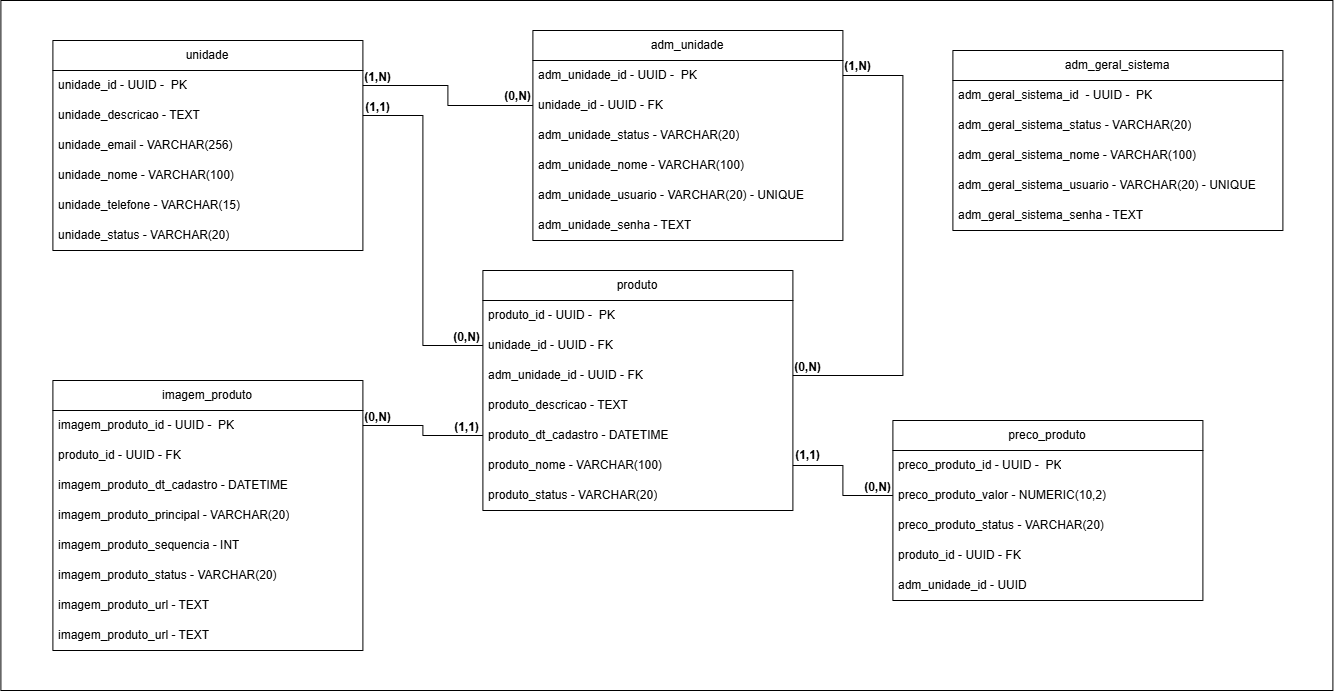

The diagram above was exported from draw.io. Its source (the exported page's mxGraphModel, read from the mxfile embedded in the PNG):
<mxGraphModel dx="2250" dy="882" grid="1" gridSize="10" guides="1" tooltips="1" connect="1" arrows="1" fold="1" page="1" pageScale="1" pageWidth="827" pageHeight="1169" math="0" shadow="0">
  <root>
    <mxCell id="0" />
    <mxCell id="1" parent="0" />
    <mxCell id="mYTY_nJkfuy16k-syEfp-82" parent="1" style="rounded=0;whiteSpace=wrap;html=1;labelBackgroundColor=none;" value="" vertex="1">
      <mxGeometry height="690" width="1332" x="-362" y="390" as="geometry" />
    </mxCell>
    <mxCell id="mYTY_nJkfuy16k-syEfp-1" parent="1" style="swimlane;fontStyle=1;childLayout=stackLayout;horizontal=1;startSize=30;horizontalStack=0;resizeParent=1;resizeParentMax=0;resizeLast=0;collapsible=1;marginBottom=0;whiteSpace=wrap;html=1;" value="&lt;div style=&quot;text-align: left;&quot;&gt;&lt;span style=&quot;color: rgb(0, 0, 0); font-weight: 400;&quot;&gt;adm_geral_sistema&lt;/span&gt;&lt;/div&gt;" vertex="1">
      <mxGeometry height="180" width="330" x="590" y="440" as="geometry" />
    </mxCell>
    <mxCell id="mYTY_nJkfuy16k-syEfp-2" parent="mYTY_nJkfuy16k-syEfp-1" style="text;strokeColor=none;fillColor=none;align=left;verticalAlign=middle;spacingLeft=4;spacingRight=4;overflow=hidden;points=[[0,0.5],[1,0.5]];portConstraint=eastwest;rotatable=0;whiteSpace=wrap;html=1;" value="adm_geral_sistema_id&amp;nbsp; - UUID -&amp;nbsp; PK" vertex="1">
      <mxGeometry height="30" width="330" y="30" as="geometry" />
    </mxCell>
    <mxCell id="mYTY_nJkfuy16k-syEfp-13" parent="mYTY_nJkfuy16k-syEfp-1" style="text;strokeColor=none;fillColor=none;align=left;verticalAlign=middle;spacingLeft=4;spacingRight=4;overflow=hidden;points=[[0,0.5],[1,0.5]];portConstraint=eastwest;rotatable=0;whiteSpace=wrap;html=1;" value="adm_geral_sistema_status - VARCHAR(20&lt;span style=&quot;background-color: transparent; color: light-dark(rgb(0, 0, 0), rgb(255, 255, 255));&quot;&gt;)&lt;/span&gt;" vertex="1">
      <mxGeometry height="30" width="330" y="60" as="geometry" />
    </mxCell>
    <mxCell id="mYTY_nJkfuy16k-syEfp-12" parent="mYTY_nJkfuy16k-syEfp-1" style="text;strokeColor=none;fillColor=none;align=left;verticalAlign=middle;spacingLeft=4;spacingRight=4;overflow=hidden;points=[[0,0.5],[1,0.5]];portConstraint=eastwest;rotatable=0;whiteSpace=wrap;html=1;" value="adm_geral_sistema_nome - VARCHAR(100)" vertex="1">
      <mxGeometry height="30" width="330" y="90" as="geometry" />
    </mxCell>
    <mxCell id="mYTY_nJkfuy16k-syEfp-14" parent="mYTY_nJkfuy16k-syEfp-1" style="text;strokeColor=none;fillColor=none;align=left;verticalAlign=middle;spacingLeft=4;spacingRight=4;overflow=hidden;points=[[0,0.5],[1,0.5]];portConstraint=eastwest;rotatable=0;whiteSpace=wrap;html=1;" value="adm_geral_sistema_usuario - VARCHAR(20) - UNIQUE" vertex="1">
      <mxGeometry height="30" width="330" y="120" as="geometry" />
    </mxCell>
    <mxCell id="mYTY_nJkfuy16k-syEfp-15" parent="mYTY_nJkfuy16k-syEfp-1" style="text;strokeColor=none;fillColor=none;align=left;verticalAlign=middle;spacingLeft=4;spacingRight=4;overflow=hidden;points=[[0,0.5],[1,0.5]];portConstraint=eastwest;rotatable=0;whiteSpace=wrap;html=1;" value="adm_geral_sistema_senha - TEXT" vertex="1">
      <mxGeometry height="30" width="330" y="150" as="geometry" />
    </mxCell>
    <mxCell id="mYTY_nJkfuy16k-syEfp-16" parent="1" style="swimlane;fontStyle=1;childLayout=stackLayout;horizontal=1;startSize=30;horizontalStack=0;resizeParent=1;resizeParentMax=0;resizeLast=0;collapsible=1;marginBottom=0;whiteSpace=wrap;html=1;" value="&lt;div style=&quot;text-align: left;&quot;&gt;&lt;span style=&quot;color: rgb(0, 0, 0); font-weight: 400;&quot;&gt;adm_unidade&lt;/span&gt;&lt;/div&gt;" vertex="1">
      <mxGeometry height="210" width="310" x="170" y="420" as="geometry" />
    </mxCell>
    <mxCell id="mYTY_nJkfuy16k-syEfp-17" parent="mYTY_nJkfuy16k-syEfp-16" style="text;strokeColor=none;fillColor=none;align=left;verticalAlign=middle;spacingLeft=4;spacingRight=4;overflow=hidden;points=[[0,0.5],[1,0.5]];portConstraint=eastwest;rotatable=0;whiteSpace=wrap;html=1;" value="adm_unidade_id - UUID -&amp;nbsp; PK" vertex="1">
      <mxGeometry height="30" width="310" y="30" as="geometry" />
    </mxCell>
    <mxCell id="mYTY_nJkfuy16k-syEfp-22" parent="mYTY_nJkfuy16k-syEfp-16" style="text;strokeColor=none;fillColor=none;align=left;verticalAlign=middle;spacingLeft=4;spacingRight=4;overflow=hidden;points=[[0,0.5],[1,0.5]];portConstraint=eastwest;rotatable=0;whiteSpace=wrap;html=1;" value="unidade_id - UUID - FK" vertex="1">
      <mxGeometry height="30" width="310" y="60" as="geometry" />
    </mxCell>
    <mxCell id="mYTY_nJkfuy16k-syEfp-18" parent="mYTY_nJkfuy16k-syEfp-16" style="text;strokeColor=none;fillColor=none;align=left;verticalAlign=middle;spacingLeft=4;spacingRight=4;overflow=hidden;points=[[0,0.5],[1,0.5]];portConstraint=eastwest;rotatable=0;whiteSpace=wrap;html=1;" value="adm_unidade_status - VARCHAR(20&lt;span style=&quot;background-color: transparent; color: light-dark(rgb(0, 0, 0), rgb(255, 255, 255));&quot;&gt;)&lt;/span&gt;" vertex="1">
      <mxGeometry height="30" width="310" y="90" as="geometry" />
    </mxCell>
    <mxCell id="mYTY_nJkfuy16k-syEfp-19" parent="mYTY_nJkfuy16k-syEfp-16" style="text;strokeColor=none;fillColor=none;align=left;verticalAlign=middle;spacingLeft=4;spacingRight=4;overflow=hidden;points=[[0,0.5],[1,0.5]];portConstraint=eastwest;rotatable=0;whiteSpace=wrap;html=1;" value="adm_unidade_nome - VARCHAR(100)" vertex="1">
      <mxGeometry height="30" width="310" y="120" as="geometry" />
    </mxCell>
    <mxCell id="mYTY_nJkfuy16k-syEfp-20" parent="mYTY_nJkfuy16k-syEfp-16" style="text;strokeColor=none;fillColor=none;align=left;verticalAlign=middle;spacingLeft=4;spacingRight=4;overflow=hidden;points=[[0,0.5],[1,0.5]];portConstraint=eastwest;rotatable=0;whiteSpace=wrap;html=1;" value="adm_unidade_usuario - VARCHAR(20) - UNIQUE" vertex="1">
      <mxGeometry height="30" width="310" y="150" as="geometry" />
    </mxCell>
    <mxCell id="mYTY_nJkfuy16k-syEfp-21" parent="mYTY_nJkfuy16k-syEfp-16" style="text;strokeColor=none;fillColor=none;align=left;verticalAlign=middle;spacingLeft=4;spacingRight=4;overflow=hidden;points=[[0,0.5],[1,0.5]];portConstraint=eastwest;rotatable=0;whiteSpace=wrap;html=1;" value="adm_unidade_senha - TEXT" vertex="1">
      <mxGeometry height="30" width="310" y="180" as="geometry" />
    </mxCell>
    <mxCell id="mYTY_nJkfuy16k-syEfp-23" parent="1" style="swimlane;fontStyle=1;childLayout=stackLayout;horizontal=1;startSize=30;horizontalStack=0;resizeParent=1;resizeParentMax=0;resizeLast=0;collapsible=1;marginBottom=0;whiteSpace=wrap;html=1;" value="&lt;div style=&quot;text-align: left;&quot;&gt;&lt;span style=&quot;color: rgb(0, 0, 0); font-weight: 400;&quot;&gt;unidade&lt;/span&gt;&lt;/div&gt;" vertex="1">
      <mxGeometry height="210" width="310" x="-310" y="430" as="geometry" />
    </mxCell>
    <mxCell id="mYTY_nJkfuy16k-syEfp-24" parent="mYTY_nJkfuy16k-syEfp-23" style="text;strokeColor=none;fillColor=none;align=left;verticalAlign=middle;spacingLeft=4;spacingRight=4;overflow=hidden;points=[[0,0.5],[1,0.5]];portConstraint=eastwest;rotatable=0;whiteSpace=wrap;html=1;" value="unidade_id - UUID -&amp;nbsp; PK" vertex="1">
      <mxGeometry height="30" width="310" y="30" as="geometry" />
    </mxCell>
    <mxCell id="mYTY_nJkfuy16k-syEfp-25" parent="mYTY_nJkfuy16k-syEfp-23" style="text;strokeColor=none;fillColor=none;align=left;verticalAlign=middle;spacingLeft=4;spacingRight=4;overflow=hidden;points=[[0,0.5],[1,0.5]];portConstraint=eastwest;rotatable=0;whiteSpace=wrap;html=1;" value="unidade_descricao - TEXT" vertex="1">
      <mxGeometry height="30" width="310" y="60" as="geometry" />
    </mxCell>
    <mxCell id="mYTY_nJkfuy16k-syEfp-26" parent="mYTY_nJkfuy16k-syEfp-23" style="text;strokeColor=none;fillColor=none;align=left;verticalAlign=middle;spacingLeft=4;spacingRight=4;overflow=hidden;points=[[0,0.5],[1,0.5]];portConstraint=eastwest;rotatable=0;whiteSpace=wrap;html=1;" value="unidade_email - VARCHAR(256)" vertex="1">
      <mxGeometry height="30" width="310" y="90" as="geometry" />
    </mxCell>
    <mxCell id="mYTY_nJkfuy16k-syEfp-27" parent="mYTY_nJkfuy16k-syEfp-23" style="text;strokeColor=none;fillColor=none;align=left;verticalAlign=middle;spacingLeft=4;spacingRight=4;overflow=hidden;points=[[0,0.5],[1,0.5]];portConstraint=eastwest;rotatable=0;whiteSpace=wrap;html=1;" value="unidade_nome - VARCHAR(100)" vertex="1">
      <mxGeometry height="30" width="310" y="120" as="geometry" />
    </mxCell>
    <mxCell id="mYTY_nJkfuy16k-syEfp-28" parent="mYTY_nJkfuy16k-syEfp-23" style="text;strokeColor=none;fillColor=none;align=left;verticalAlign=middle;spacingLeft=4;spacingRight=4;overflow=hidden;points=[[0,0.5],[1,0.5]];portConstraint=eastwest;rotatable=0;whiteSpace=wrap;html=1;" value="unidade_telefone - VARCHAR(15)" vertex="1">
      <mxGeometry height="30" width="310" y="150" as="geometry" />
    </mxCell>
    <mxCell id="mYTY_nJkfuy16k-syEfp-29" parent="mYTY_nJkfuy16k-syEfp-23" style="text;strokeColor=none;fillColor=none;align=left;verticalAlign=middle;spacingLeft=4;spacingRight=4;overflow=hidden;points=[[0,0.5],[1,0.5]];portConstraint=eastwest;rotatable=0;whiteSpace=wrap;html=1;" value="unidade_status - VARCHAR(20)" vertex="1">
      <mxGeometry height="30" width="310" y="180" as="geometry" />
    </mxCell>
    <mxCell id="mYTY_nJkfuy16k-syEfp-30" parent="1" style="swimlane;fontStyle=1;childLayout=stackLayout;horizontal=1;startSize=30;horizontalStack=0;resizeParent=1;resizeParentMax=0;resizeLast=0;collapsible=1;marginBottom=0;whiteSpace=wrap;html=1;" value="&lt;div style=&quot;text-align: left;&quot;&gt;&lt;span style=&quot;color: rgb(0, 0, 0); font-weight: 400;&quot;&gt;produto&lt;/span&gt;&lt;/div&gt;" vertex="1">
      <mxGeometry height="240" width="310" x="120" y="660" as="geometry" />
    </mxCell>
    <mxCell id="mYTY_nJkfuy16k-syEfp-31" parent="mYTY_nJkfuy16k-syEfp-30" style="text;strokeColor=none;fillColor=none;align=left;verticalAlign=middle;spacingLeft=4;spacingRight=4;overflow=hidden;points=[[0,0.5],[1,0.5]];portConstraint=eastwest;rotatable=0;whiteSpace=wrap;html=1;" value="produto_id - UUID -&amp;nbsp; PK" vertex="1">
      <mxGeometry height="30" width="310" y="30" as="geometry" />
    </mxCell>
    <mxCell id="mYTY_nJkfuy16k-syEfp-37" parent="mYTY_nJkfuy16k-syEfp-30" style="text;strokeColor=none;fillColor=none;align=left;verticalAlign=middle;spacingLeft=4;spacingRight=4;overflow=hidden;points=[[0,0.5],[1,0.5]];portConstraint=eastwest;rotatable=0;whiteSpace=wrap;html=1;" value="unidade_id - UUID - FK" vertex="1">
      <mxGeometry height="30" width="310" y="60" as="geometry" />
    </mxCell>
    <mxCell id="mYTY_nJkfuy16k-syEfp-35" parent="mYTY_nJkfuy16k-syEfp-30" style="text;strokeColor=none;fillColor=none;align=left;verticalAlign=middle;spacingLeft=4;spacingRight=4;overflow=hidden;points=[[0,0.5],[1,0.5]];portConstraint=eastwest;rotatable=0;whiteSpace=wrap;html=1;" value="adm_unidade_id - UUID - FK" vertex="1">
      <mxGeometry height="30" width="310" y="90" as="geometry" />
    </mxCell>
    <mxCell id="mYTY_nJkfuy16k-syEfp-32" parent="mYTY_nJkfuy16k-syEfp-30" style="text;strokeColor=none;fillColor=none;align=left;verticalAlign=middle;spacingLeft=4;spacingRight=4;overflow=hidden;points=[[0,0.5],[1,0.5]];portConstraint=eastwest;rotatable=0;whiteSpace=wrap;html=1;" value="produto_descricao - TEXT" vertex="1">
      <mxGeometry height="30" width="310" y="120" as="geometry" />
    </mxCell>
    <mxCell id="mYTY_nJkfuy16k-syEfp-33" parent="mYTY_nJkfuy16k-syEfp-30" style="text;strokeColor=none;fillColor=none;align=left;verticalAlign=middle;spacingLeft=4;spacingRight=4;overflow=hidden;points=[[0,0.5],[1,0.5]];portConstraint=eastwest;rotatable=0;whiteSpace=wrap;html=1;" value="produto_dt_cadastro - DATETIME" vertex="1">
      <mxGeometry height="30" width="310" y="150" as="geometry" />
    </mxCell>
    <mxCell id="mYTY_nJkfuy16k-syEfp-34" parent="mYTY_nJkfuy16k-syEfp-30" style="text;strokeColor=none;fillColor=none;align=left;verticalAlign=middle;spacingLeft=4;spacingRight=4;overflow=hidden;points=[[0,0.5],[1,0.5]];portConstraint=eastwest;rotatable=0;whiteSpace=wrap;html=1;" value="produto_nome - VARCHAR(100)" vertex="1">
      <mxGeometry height="30" width="310" y="180" as="geometry" />
    </mxCell>
    <mxCell id="mYTY_nJkfuy16k-syEfp-36" parent="mYTY_nJkfuy16k-syEfp-30" style="text;strokeColor=none;fillColor=none;align=left;verticalAlign=middle;spacingLeft=4;spacingRight=4;overflow=hidden;points=[[0,0.5],[1,0.5]];portConstraint=eastwest;rotatable=0;whiteSpace=wrap;html=1;" value="produto_status - VARCHAR(20)" vertex="1">
      <mxGeometry height="30" width="310" y="210" as="geometry" />
    </mxCell>
    <mxCell id="mYTY_nJkfuy16k-syEfp-38" parent="1" style="swimlane;fontStyle=1;childLayout=stackLayout;horizontal=1;startSize=30;horizontalStack=0;resizeParent=1;resizeParentMax=0;resizeLast=0;collapsible=1;marginBottom=0;whiteSpace=wrap;html=1;" value="&lt;div style=&quot;text-align: left;&quot;&gt;&lt;span style=&quot;color: rgb(0, 0, 0); font-weight: 400;&quot;&gt;imagem_produto&lt;/span&gt;&lt;/div&gt;" vertex="1">
      <mxGeometry height="270" width="310" x="-310" y="770" as="geometry" />
    </mxCell>
    <mxCell id="mYTY_nJkfuy16k-syEfp-39" parent="mYTY_nJkfuy16k-syEfp-38" style="text;strokeColor=none;fillColor=none;align=left;verticalAlign=middle;spacingLeft=4;spacingRight=4;overflow=hidden;points=[[0,0.5],[1,0.5]];portConstraint=eastwest;rotatable=0;whiteSpace=wrap;html=1;" value="imagem_produto_id - UUID -&amp;nbsp; PK" vertex="1">
      <mxGeometry height="30" width="310" y="30" as="geometry" />
    </mxCell>
    <mxCell id="mYTY_nJkfuy16k-syEfp-45" parent="mYTY_nJkfuy16k-syEfp-38" style="text;strokeColor=none;fillColor=none;align=left;verticalAlign=middle;spacingLeft=4;spacingRight=4;overflow=hidden;points=[[0,0.5],[1,0.5]];portConstraint=eastwest;rotatable=0;whiteSpace=wrap;html=1;" value="produto_id - UUID - FK" vertex="1">
      <mxGeometry height="30" width="310" y="60" as="geometry" />
    </mxCell>
    <mxCell id="mYTY_nJkfuy16k-syEfp-41" parent="mYTY_nJkfuy16k-syEfp-38" style="text;strokeColor=none;fillColor=none;align=left;verticalAlign=middle;spacingLeft=4;spacingRight=4;overflow=hidden;points=[[0,0.5],[1,0.5]];portConstraint=eastwest;rotatable=0;whiteSpace=wrap;html=1;" value="imagem_produto_dt_cadastro - DATETIME" vertex="1">
      <mxGeometry height="30" width="310" y="90" as="geometry" />
    </mxCell>
    <mxCell id="mYTY_nJkfuy16k-syEfp-42" parent="mYTY_nJkfuy16k-syEfp-38" style="text;strokeColor=none;fillColor=none;align=left;verticalAlign=middle;spacingLeft=4;spacingRight=4;overflow=hidden;points=[[0,0.5],[1,0.5]];portConstraint=eastwest;rotatable=0;whiteSpace=wrap;html=1;" value="imagem_produto_principal - VARCHAR(20)" vertex="1">
      <mxGeometry height="30" width="310" y="120" as="geometry" />
    </mxCell>
    <mxCell id="mYTY_nJkfuy16k-syEfp-43" parent="mYTY_nJkfuy16k-syEfp-38" style="text;strokeColor=none;fillColor=none;align=left;verticalAlign=middle;spacingLeft=4;spacingRight=4;overflow=hidden;points=[[0,0.5],[1,0.5]];portConstraint=eastwest;rotatable=0;whiteSpace=wrap;html=1;" value="imagem_produto_sequencia - INT" vertex="1">
      <mxGeometry height="30" width="310" y="150" as="geometry" />
    </mxCell>
    <mxCell id="mYTY_nJkfuy16k-syEfp-44" parent="mYTY_nJkfuy16k-syEfp-38" style="text;strokeColor=none;fillColor=none;align=left;verticalAlign=middle;spacingLeft=4;spacingRight=4;overflow=hidden;points=[[0,0.5],[1,0.5]];portConstraint=eastwest;rotatable=0;whiteSpace=wrap;html=1;" value="imagem_produto_status - VARCHAR(20)" vertex="1">
      <mxGeometry height="30" width="310" y="180" as="geometry" />
    </mxCell>
    <mxCell id="mYTY_nJkfuy16k-syEfp-46" parent="mYTY_nJkfuy16k-syEfp-38" style="text;strokeColor=none;fillColor=none;align=left;verticalAlign=middle;spacingLeft=4;spacingRight=4;overflow=hidden;points=[[0,0.5],[1,0.5]];portConstraint=eastwest;rotatable=0;whiteSpace=wrap;html=1;" value="imagem_produto_url - TEXT" vertex="1">
      <mxGeometry height="30" width="310" y="210" as="geometry" />
    </mxCell>
    <mxCell id="mYTY_nJkfuy16k-syEfp-47" parent="mYTY_nJkfuy16k-syEfp-38" style="text;strokeColor=none;fillColor=none;align=left;verticalAlign=middle;spacingLeft=4;spacingRight=4;overflow=hidden;points=[[0,0.5],[1,0.5]];portConstraint=eastwest;rotatable=0;whiteSpace=wrap;html=1;" value="imagem_produto_url - TEXT" vertex="1">
      <mxGeometry height="30" width="310" y="240" as="geometry" />
    </mxCell>
    <mxCell id="mYTY_nJkfuy16k-syEfp-56" parent="1" style="swimlane;fontStyle=1;childLayout=stackLayout;horizontal=1;startSize=30;horizontalStack=0;resizeParent=1;resizeParentMax=0;resizeLast=0;collapsible=1;marginBottom=0;whiteSpace=wrap;html=1;" value="&lt;div style=&quot;text-align: left;&quot;&gt;&lt;span style=&quot;color: rgb(0, 0, 0); font-weight: 400;&quot;&gt;preco_produto&lt;/span&gt;&lt;/div&gt;" vertex="1">
      <mxGeometry height="180" width="310" x="530" y="810" as="geometry" />
    </mxCell>
    <mxCell id="mYTY_nJkfuy16k-syEfp-57" parent="mYTY_nJkfuy16k-syEfp-56" style="text;strokeColor=none;fillColor=none;align=left;verticalAlign=middle;spacingLeft=4;spacingRight=4;overflow=hidden;points=[[0,0.5],[1,0.5]];portConstraint=eastwest;rotatable=0;whiteSpace=wrap;html=1;" value="preco_produto_id - UUID -&amp;nbsp; PK" vertex="1">
      <mxGeometry height="30" width="310" y="30" as="geometry" />
    </mxCell>
    <mxCell id="mYTY_nJkfuy16k-syEfp-62" parent="mYTY_nJkfuy16k-syEfp-56" style="text;strokeColor=none;fillColor=none;align=left;verticalAlign=middle;spacingLeft=4;spacingRight=4;overflow=hidden;points=[[0,0.5],[1,0.5]];portConstraint=eastwest;rotatable=0;whiteSpace=wrap;html=1;" value="preco_produto_valor - NUMERIC(10,2)" vertex="1">
      <mxGeometry height="30" width="310" y="60" as="geometry" />
    </mxCell>
    <mxCell id="mYTY_nJkfuy16k-syEfp-61" parent="mYTY_nJkfuy16k-syEfp-56" style="text;strokeColor=none;fillColor=none;align=left;verticalAlign=middle;spacingLeft=4;spacingRight=4;overflow=hidden;points=[[0,0.5],[1,0.5]];portConstraint=eastwest;rotatable=0;whiteSpace=wrap;html=1;" value="preco_produto_status - VARCHAR(20)" vertex="1">
      <mxGeometry height="30" width="310" y="90" as="geometry" />
    </mxCell>
    <mxCell id="mYTY_nJkfuy16k-syEfp-64" parent="mYTY_nJkfuy16k-syEfp-56" style="text;strokeColor=none;fillColor=none;align=left;verticalAlign=middle;spacingLeft=4;spacingRight=4;overflow=hidden;points=[[0,0.5],[1,0.5]];portConstraint=eastwest;rotatable=0;whiteSpace=wrap;html=1;" value="produto_id - UUID - FK" vertex="1">
      <mxGeometry height="30" width="310" y="120" as="geometry" />
    </mxCell>
    <mxCell id="mYTY_nJkfuy16k-syEfp-63" parent="mYTY_nJkfuy16k-syEfp-56" style="text;strokeColor=none;fillColor=none;align=left;verticalAlign=middle;spacingLeft=4;spacingRight=4;overflow=hidden;points=[[0,0.5],[1,0.5]];portConstraint=eastwest;rotatable=0;whiteSpace=wrap;html=1;" value="adm_unidade_id - UUID" vertex="1">
      <mxGeometry height="30" width="310" y="150" as="geometry" />
    </mxCell>
    <mxCell id="mYTY_nJkfuy16k-syEfp-66" edge="1" parent="1" source="mYTY_nJkfuy16k-syEfp-24" style="edgeStyle=orthogonalEdgeStyle;rounded=0;orthogonalLoop=1;jettySize=auto;html=1;entryX=0;entryY=0.5;entryDx=0;entryDy=0;endArrow=none;endFill=0;" target="mYTY_nJkfuy16k-syEfp-22">
      <mxGeometry relative="1" as="geometry" />
    </mxCell>
    <mxCell id="mYTY_nJkfuy16k-syEfp-68" edge="1" parent="1" source="mYTY_nJkfuy16k-syEfp-25" style="edgeStyle=orthogonalEdgeStyle;rounded=0;orthogonalLoop=1;jettySize=auto;html=1;entryX=0;entryY=0.5;entryDx=0;entryDy=0;endArrow=none;endFill=0;" target="mYTY_nJkfuy16k-syEfp-37">
      <mxGeometry relative="1" as="geometry" />
    </mxCell>
    <mxCell id="mYTY_nJkfuy16k-syEfp-69" edge="1" parent="1" source="mYTY_nJkfuy16k-syEfp-17" style="edgeStyle=orthogonalEdgeStyle;rounded=0;orthogonalLoop=1;jettySize=auto;html=1;exitX=1;exitY=0.5;exitDx=0;exitDy=0;endArrow=none;endFill=0;" target="mYTY_nJkfuy16k-syEfp-35">
      <mxGeometry relative="1" as="geometry">
        <Array as="points">
          <mxPoint x="540" y="465" />
          <mxPoint x="540" y="765" />
        </Array>
      </mxGeometry>
    </mxCell>
    <mxCell id="mYTY_nJkfuy16k-syEfp-70" edge="1" parent="1" source="mYTY_nJkfuy16k-syEfp-34" style="edgeStyle=orthogonalEdgeStyle;rounded=0;orthogonalLoop=1;jettySize=auto;html=1;entryX=0;entryY=0.5;entryDx=0;entryDy=0;endArrow=none;endFill=0;" target="mYTY_nJkfuy16k-syEfp-62">
      <mxGeometry relative="1" as="geometry" />
    </mxCell>
    <mxCell id="mYTY_nJkfuy16k-syEfp-71" edge="1" parent="1" source="mYTY_nJkfuy16k-syEfp-33" style="edgeStyle=orthogonalEdgeStyle;rounded=0;orthogonalLoop=1;jettySize=auto;html=1;endArrow=none;endFill=0;" target="mYTY_nJkfuy16k-syEfp-39">
      <mxGeometry relative="1" as="geometry" />
    </mxCell>
    <mxCell id="mYTY_nJkfuy16k-syEfp-72" parent="1" style="text;align=center;fontStyle=1;verticalAlign=middle;spacingLeft=3;spacingRight=3;strokeColor=none;rotatable=0;points=[[0,0.5],[1,0.5]];portConstraint=eastwest;html=1;" value="(0,N)" vertex="1">
      <mxGeometry height="20" width="50" x="490" y="867" as="geometry" />
    </mxCell>
    <mxCell id="mYTY_nJkfuy16k-syEfp-73" parent="1" style="text;align=center;fontStyle=1;verticalAlign=middle;spacingLeft=3;spacingRight=3;strokeColor=none;rotatable=0;points=[[0,0.5],[1,0.5]];portConstraint=eastwest;html=1;" value="(1,1)" vertex="1">
      <mxGeometry height="20" width="50" x="420" y="835" as="geometry" />
    </mxCell>
    <mxCell id="mYTY_nJkfuy16k-syEfp-74" parent="1" style="text;align=center;fontStyle=1;verticalAlign=middle;spacingLeft=3;spacingRight=3;strokeColor=none;rotatable=0;points=[[0,0.5],[1,0.5]];portConstraint=eastwest;html=1;" value="(0,N)" vertex="1">
      <mxGeometry height="20" width="50" x="420" y="747" as="geometry" />
    </mxCell>
    <mxCell id="mYTY_nJkfuy16k-syEfp-75" parent="1" style="text;align=center;fontStyle=1;verticalAlign=middle;spacingLeft=3;spacingRight=3;strokeColor=none;rotatable=0;points=[[0,0.5],[1,0.5]];portConstraint=eastwest;html=1;" value="(1,N)" vertex="1">
      <mxGeometry height="20" width="50" x="470" y="446" as="geometry" />
    </mxCell>
    <mxCell id="mYTY_nJkfuy16k-syEfp-76" parent="1" style="text;align=center;fontStyle=1;verticalAlign=middle;spacingLeft=3;spacingRight=3;strokeColor=none;rotatable=0;points=[[0,0.5],[1,0.5]];portConstraint=eastwest;html=1;" value="(0,N)" vertex="1">
      <mxGeometry height="20" width="50" x="130" y="476" as="geometry" />
    </mxCell>
    <mxCell id="mYTY_nJkfuy16k-syEfp-77" parent="1" style="text;align=center;fontStyle=1;verticalAlign=middle;spacingLeft=3;spacingRight=3;strokeColor=none;rotatable=0;points=[[0,0.5],[1,0.5]];portConstraint=eastwest;html=1;" value="(1,N)" vertex="1">
      <mxGeometry height="20" width="50" x="-10" y="457" as="geometry" />
    </mxCell>
    <mxCell id="mYTY_nJkfuy16k-syEfp-78" parent="1" style="text;align=center;fontStyle=1;verticalAlign=middle;spacingLeft=3;spacingRight=3;strokeColor=none;rotatable=0;points=[[0,0.5],[1,0.5]];portConstraint=eastwest;html=1;" value="(1,1)" vertex="1">
      <mxGeometry height="20" width="50" x="-10" y="487" as="geometry" />
    </mxCell>
    <mxCell id="mYTY_nJkfuy16k-syEfp-79" parent="1" style="text;align=center;fontStyle=1;verticalAlign=middle;spacingLeft=3;spacingRight=3;strokeColor=none;rotatable=0;points=[[0,0.5],[1,0.5]];portConstraint=eastwest;html=1;" value="(0,N)" vertex="1">
      <mxGeometry height="20" width="50" x="79" y="717" as="geometry" />
    </mxCell>
    <mxCell id="mYTY_nJkfuy16k-syEfp-80" parent="1" style="text;align=center;fontStyle=1;verticalAlign=middle;spacingLeft=3;spacingRight=3;strokeColor=none;rotatable=0;points=[[0,0.5],[1,0.5]];portConstraint=eastwest;html=1;" value="(1,1)" vertex="1">
      <mxGeometry height="20" width="50" x="79" y="807" as="geometry" />
    </mxCell>
    <mxCell id="mYTY_nJkfuy16k-syEfp-81" parent="1" style="text;align=center;fontStyle=1;verticalAlign=middle;spacingLeft=3;spacingRight=3;strokeColor=none;rotatable=0;points=[[0,0.5],[1,0.5]];portConstraint=eastwest;html=1;" value="(0,N)" vertex="1">
      <mxGeometry height="20" width="50" x="-10" y="797" as="geometry" />
    </mxCell>
  </root>
</mxGraphModel>